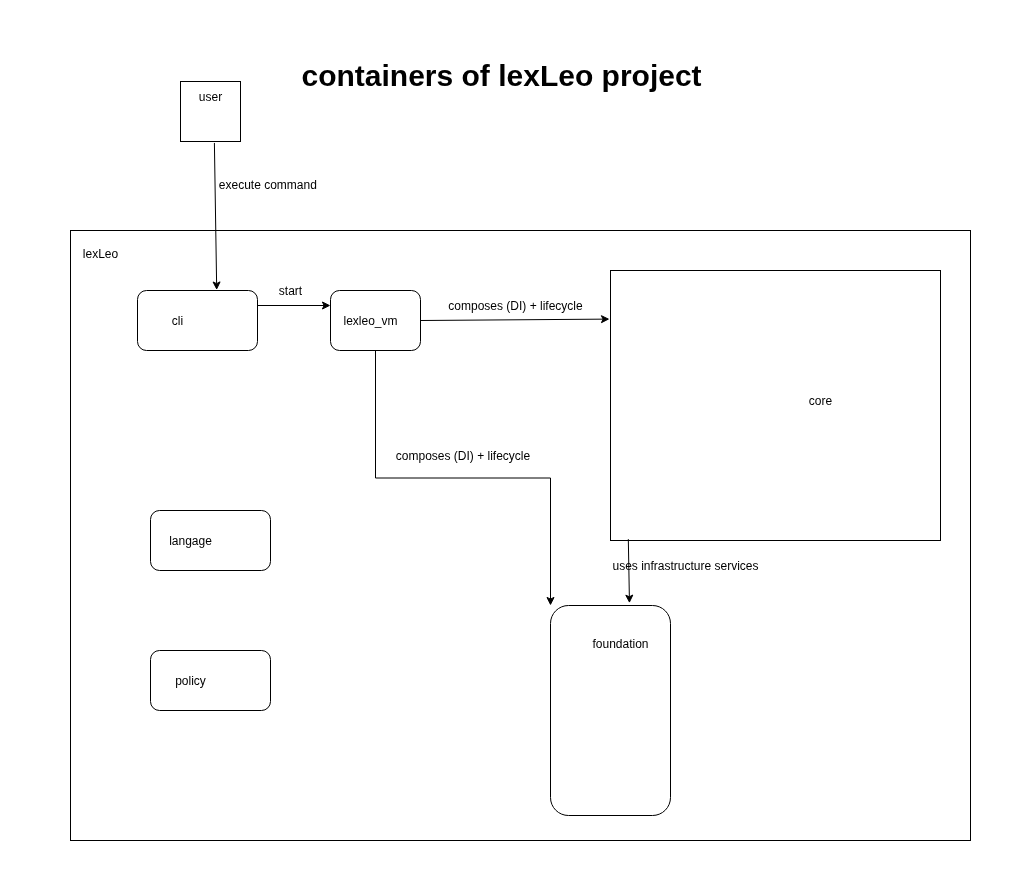

The diagram above was exported from draw.io. Its source (the exported page's mxGraphModel, read from the mxfile embedded in the PNG):
<mxGraphModel dx="1360" dy="843" grid="1" gridSize="10" guides="1" tooltips="1" connect="1" arrows="1" fold="1" page="1" pageScale="4" pageWidth="827" pageHeight="1169" math="0" shadow="0">
  <root>
    <mxCell id="0" />
    <mxCell id="1" parent="0" />
    <mxCell id="48j0XjyBEaUSK8Tgv--A-15" value="" style="rounded=0;whiteSpace=wrap;html=1;" parent="1" vertex="1">
      <mxGeometry x="240" y="290" width="900" height="610" as="geometry" />
    </mxCell>
    <mxCell id="0F6HlD762zG-4Q72jeD2-2" value="lexLeo&lt;div&gt;&lt;br&gt;&lt;/div&gt;" style="text;html=1;align=center;verticalAlign=middle;whiteSpace=wrap;rounded=0;" parent="1" vertex="1">
      <mxGeometry x="220" y="290" width="100" height="60" as="geometry" />
    </mxCell>
    <mxCell id="0F6HlD762zG-4Q72jeD2-3" value="" style="whiteSpace=wrap;html=1;aspect=fixed;" parent="1" vertex="1">
      <mxGeometry x="350" y="141" width="60" height="60" as="geometry" />
    </mxCell>
    <mxCell id="0F6HlD762zG-4Q72jeD2-4" value="user" style="text;html=1;align=center;verticalAlign=middle;whiteSpace=wrap;rounded=0;" parent="1" vertex="1">
      <mxGeometry x="350" y="141" width="60" height="30" as="geometry" />
    </mxCell>
    <mxCell id="0F6HlD762zG-4Q72jeD2-5" value="" style="endArrow=classic;html=1;rounded=0;entryX=0.66;entryY=-0.008;entryDx=0;entryDy=0;entryPerimeter=0;exitX=0.565;exitY=1.024;exitDx=0;exitDy=0;exitPerimeter=0;" parent="1" source="0F6HlD762zG-4Q72jeD2-3" target="48j0XjyBEaUSK8Tgv--A-20" edge="1">
      <mxGeometry width="50" height="50" relative="1" as="geometry">
        <mxPoint x="390" y="225" as="sourcePoint" />
        <mxPoint x="390" y="290" as="targetPoint" />
      </mxGeometry>
    </mxCell>
    <mxCell id="0F6HlD762zG-4Q72jeD2-8" value="execute command&amp;nbsp;" style="text;html=1;align=center;verticalAlign=middle;whiteSpace=wrap;rounded=0;" parent="1" vertex="1">
      <mxGeometry x="384" y="214" width="110" height="60" as="geometry" />
    </mxCell>
    <mxCell id="48j0XjyBEaUSK8Tgv--A-3" value="" style="rounded=0;whiteSpace=wrap;html=1;" parent="1" vertex="1">
      <mxGeometry x="780" y="330" width="330" height="270" as="geometry" />
    </mxCell>
    <mxCell id="48j0XjyBEaUSK8Tgv--A-4" value="core" style="text;html=1;align=center;verticalAlign=middle;whiteSpace=wrap;rounded=0;" parent="1" vertex="1">
      <mxGeometry x="960" y="445" width="60" height="30" as="geometry" />
    </mxCell>
    <mxCell id="48j0XjyBEaUSK8Tgv--A-5" value="" style="rounded=1;whiteSpace=wrap;html=1;" parent="1" vertex="1">
      <mxGeometry x="320" y="710" width="120" height="60" as="geometry" />
    </mxCell>
    <mxCell id="48j0XjyBEaUSK8Tgv--A-6" value="policy" style="text;html=1;align=center;verticalAlign=middle;whiteSpace=wrap;rounded=0;" parent="1" vertex="1">
      <mxGeometry x="330" y="725" width="60" height="30" as="geometry" />
    </mxCell>
    <mxCell id="48j0XjyBEaUSK8Tgv--A-7" value="" style="rounded=1;whiteSpace=wrap;html=1;" parent="1" vertex="1">
      <mxGeometry x="500" y="350" width="90" height="60" as="geometry" />
    </mxCell>
    <mxCell id="48j0XjyBEaUSK8Tgv--A-8" value="lexleo_vm" style="text;html=1;align=center;verticalAlign=middle;whiteSpace=wrap;rounded=0;" parent="1" vertex="1">
      <mxGeometry x="510" y="365" width="60" height="30" as="geometry" />
    </mxCell>
    <mxCell id="48j0XjyBEaUSK8Tgv--A-9" value="" style="rounded=1;whiteSpace=wrap;html=1;" parent="1" vertex="1">
      <mxGeometry x="720" y="665" width="120" height="210" as="geometry" />
    </mxCell>
    <mxCell id="48j0XjyBEaUSK8Tgv--A-10" value="foundation&lt;div&gt;&lt;br&gt;&lt;/div&gt;" style="text;html=1;align=center;verticalAlign=middle;whiteSpace=wrap;rounded=0;" parent="1" vertex="1">
      <mxGeometry x="760" y="695" width="60" height="30" as="geometry" />
    </mxCell>
    <mxCell id="48j0XjyBEaUSK8Tgv--A-11" value="" style="rounded=1;whiteSpace=wrap;html=1;" parent="1" vertex="1">
      <mxGeometry x="320" y="570" width="120" height="60" as="geometry" />
    </mxCell>
    <mxCell id="48j0XjyBEaUSK8Tgv--A-12" value="langage" style="text;html=1;align=center;verticalAlign=middle;whiteSpace=wrap;rounded=0;" parent="1" vertex="1">
      <mxGeometry x="330" y="585" width="60" height="30" as="geometry" />
    </mxCell>
    <mxCell id="48j0XjyBEaUSK8Tgv--A-20" value="" style="rounded=1;whiteSpace=wrap;html=1;" parent="1" vertex="1">
      <mxGeometry x="307" y="350" width="120" height="60" as="geometry" />
    </mxCell>
    <mxCell id="48j0XjyBEaUSK8Tgv--A-21" value="cli" style="text;html=1;align=center;verticalAlign=middle;whiteSpace=wrap;rounded=0;" parent="1" vertex="1">
      <mxGeometry x="317" y="365" width="60" height="30" as="geometry" />
    </mxCell>
    <mxCell id="48j0XjyBEaUSK8Tgv--A-30" value="uses infrastructure services" style="text;html=1;align=center;verticalAlign=middle;whiteSpace=wrap;rounded=0;" parent="1" vertex="1">
      <mxGeometry x="770" y="610" width="170" height="30" as="geometry" />
    </mxCell>
    <mxCell id="48j0XjyBEaUSK8Tgv--A-32" value="start" style="text;html=1;align=center;verticalAlign=middle;whiteSpace=wrap;rounded=0;" parent="1" vertex="1">
      <mxGeometry x="415" y="335" width="90" height="30" as="geometry" />
    </mxCell>
    <mxCell id="48j0XjyBEaUSK8Tgv--A-33" value="" style="endArrow=classic;html=1;rounded=0;exitX=1;exitY=0.5;exitDx=0;exitDy=0;entryX=-0.003;entryY=0.18;entryDx=0;entryDy=0;entryPerimeter=0;" parent="1" source="48j0XjyBEaUSK8Tgv--A-7" target="48j0XjyBEaUSK8Tgv--A-3" edge="1">
      <mxGeometry width="50" height="50" relative="1" as="geometry">
        <mxPoint x="690" y="780" as="sourcePoint" />
        <mxPoint x="740" y="730" as="targetPoint" />
      </mxGeometry>
    </mxCell>
    <mxCell id="48j0XjyBEaUSK8Tgv--A-34" value="composes (DI) + lifecycle" style="text;html=1;align=center;verticalAlign=middle;whiteSpace=wrap;rounded=0;" parent="1" vertex="1">
      <mxGeometry x="610" y="350" width="150" height="30" as="geometry" />
    </mxCell>
    <mxCell id="48j0XjyBEaUSK8Tgv--A-38" value="" style="endArrow=classic;html=1;rounded=0;exitX=0.054;exitY=0.995;exitDx=0;exitDy=0;exitPerimeter=0;entryX=0.658;entryY=-0.011;entryDx=0;entryDy=0;entryPerimeter=0;" parent="1" source="48j0XjyBEaUSK8Tgv--A-3" target="48j0XjyBEaUSK8Tgv--A-9" edge="1">
      <mxGeometry width="50" height="50" relative="1" as="geometry">
        <mxPoint x="680" y="780" as="sourcePoint" />
        <mxPoint x="730" y="730" as="targetPoint" />
      </mxGeometry>
    </mxCell>
    <mxCell id="48j0XjyBEaUSK8Tgv--A-40" value="" style="endArrow=classic;html=1;rounded=0;exitX=1;exitY=0.25;exitDx=0;exitDy=0;entryX=0;entryY=0.25;entryDx=0;entryDy=0;" parent="1" source="48j0XjyBEaUSK8Tgv--A-20" target="48j0XjyBEaUSK8Tgv--A-7" edge="1">
      <mxGeometry width="50" height="50" relative="1" as="geometry">
        <mxPoint x="770" y="780" as="sourcePoint" />
        <mxPoint x="820" y="730" as="targetPoint" />
      </mxGeometry>
    </mxCell>
    <mxCell id="48j0XjyBEaUSK8Tgv--A-47" value="" style="endArrow=classic;html=1;rounded=0;exitX=0.5;exitY=1;exitDx=0;exitDy=0;entryX=0;entryY=0;entryDx=0;entryDy=0;edgeStyle=orthogonalEdgeStyle;" parent="1" source="48j0XjyBEaUSK8Tgv--A-7" target="48j0XjyBEaUSK8Tgv--A-9" edge="1">
      <mxGeometry width="50" height="50" relative="1" as="geometry">
        <mxPoint x="770" y="780" as="sourcePoint" />
        <mxPoint x="820" y="730" as="targetPoint" />
      </mxGeometry>
    </mxCell>
    <mxCell id="48j0XjyBEaUSK8Tgv--A-49" value="composes (DI) + lifecycle" style="text;html=1;align=center;verticalAlign=middle;whiteSpace=wrap;rounded=0;" parent="1" vertex="1">
      <mxGeometry x="555" y="500" width="155" height="30" as="geometry" />
    </mxCell>
    <mxCell id="48j0XjyBEaUSK8Tgv--A-50" value="&lt;h1 style=&quot;margin-top: 0px;&quot;&gt;&lt;font style=&quot;font-size: 30px;&quot;&gt;containers of lexLeo project&lt;/font&gt;&lt;/h1&gt;" style="text;html=1;whiteSpace=wrap;overflow=hidden;rounded=0;" parent="1" vertex="1">
      <mxGeometry x="468.75" y="110" width="442.5" height="40" as="geometry" />
    </mxCell>
  </root>
</mxGraphModel>